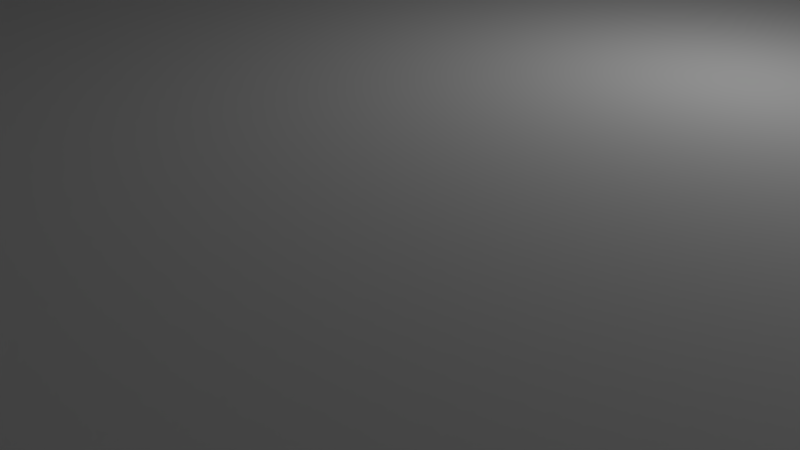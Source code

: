 # Source: mix1.blend  (saved by Blender 2.79.0; exported with 4.5.12 LTS)
import bpy
from mathutils import Matrix  # noqa: F401  (used for matrix-valued properties, if any)

bpy.ops.wm.read_factory_settings(use_empty=True)
scene = bpy.context.scene
scene.name = 'Scene'

# ---- collections
col_collection_1 = bpy.data.collections.new('Collection 1'); scene.collection.children.link(col_collection_1)

# ---- materials (node trees are filled in below, after node groups)
mat_material = bpy.data.materials.new('Material')
mat_material.alpha_threshold = 0.0
mat_material.use_transparent_shadow = False
mat_material.roughness = 0.5
mat_material.line_color = (0.0, 0.0, 0.0, 1.0)

# ---- material node trees

# ---- world
world_world = bpy.data.worlds.new('World'); scene.world = world_world
world_world.color = (0.05088, 0.05088, 0.05088)
world_world.use_sun_shadow = False
world_world.sun_shadow_jitter_overblur = 0.0
world_world.cycles.sampling_method = 'MANUAL'

# ---- cameras
cam_camera = bpy.data.cameras.new('Camera')
cam_camera.clip_end = 100.0
cam_camera.lens = 35.0
cam_camera.sensor_width = 32.0
cam_camera.sensor_height = 18.0
cam_camera.ortho_scale = 7.314
cam_camera.dof.focus_distance = 0.0
cam_camera.dof.aperture_fstop = 128.0

# ---- lights
light_lamp = bpy.data.lights.new('Lamp', 'POINT')
light_lamp.transmission_factor = 0.0
light_lamp.cutoff_distance = 30.0
light_lamp.energy = 100.0
light_lamp.shadow_buffer_clip_start = 1.001
light_lamp.shadow_soft_size = 0.1
light_lamp.shadow_maximum_resolution = 0.006
light_lamp.use_absolute_resolution = True

# ---- meshes
me_cube_001 = bpy.data.meshes.new('Cube.001')
me_cube_001.from_pydata([(6.4, -7.6, 2.5), (6.4, 7.6, 2.5), (-6.4, 7.6, 2.5), (0.6, -0.2, 10.0), (0.2, -0.2, 10.0), (0.0, -2.132e-15, 10.0), (0.6, 0.2, 10.0), (0.2, 0.2, 10.0), (0.8, 0.0, 10.0), (0.2, 0.6, 10.0), (0.6, 0.6, 10.0), (0.6, 1.0, 10.0), (0.2, 1.0, 10.0), (0.2, 1.4, 10.0), (0.6, 1.4, 10.0), (0.6, 1.8, 10.0), (0.2, 1.8, 10.0), (-0.2, 1.8, 10.0), (1.0, 1.8, 10.0), (1.0, 2.6, 10.0), (0.6, 2.6, 10.0), (0.4, 2.4, 10.0), (0.2, 2.6, 10.0), (-0.2, 2.6, 10.0), (0.2, -0.6, 10.0), (0.6, -0.6, 10.0), (0.6, -1.0, 10.0), (0.2, -1.0, 10.0), (0.2, -1.4, 10.0), (0.6, -1.4, 10.0), (0.6, -1.8, 10.0), (0.2, -1.8, 10.0), (-0.2, -1.8, 10.0), (1.0, -1.8, 10.0), (1.0, -2.6, 10.0), (0.6, -2.6, 10.0), (0.4, -2.4, 10.0), (0.2, -2.6, 10.0), (-0.2, -2.6, 10.0), (-1.4, 2.6, 10.0), (-1.8, 2.6, 10.0), (-2.0, 2.4, 10.0), (-2.2, 2.6, 10.0), (-2.6, 2.6, 10.0), (-2.6, 1.8, 10.0), (-1.4, 1.8, 10.0), (-1.8, 1.8, 10.0), (-2.2, 1.8, 10.0), (-2.4, 1.4, 10.0), (-1.8, 1.4, 10.0), (-1.8, 1.0, 10.0), (-2.2, 1.0, 10.0), (-2.2, 0.6, 10.0), (-1.8, 0.6, 10.0), (-1.8, 0.2, 10.0), (-1.6, -1.49e-08, 10.0), (-1.8, -0.2, 10.0), (-2.2, -0.2, 10.0), (-2.4, -1.49e-08, 10.0), (-2.2, 0.2, 10.0), (-2.8, 0.6, 10.0), (-2.6, 0.6, 10.0), (-2.4, 1.0, 10.0), (-2.6, 1.0, 10.0), (-2.2, -0.6, 10.0), (-1.8, -0.6, 10.0), (-1.8, -1.0, 10.0), (-2.2, -1.0, 10.0), (-2.2, -1.4, 10.0), (-1.8, -1.4, 10.0), (-1.8, -1.8, 10.0), (-2.2, -1.8, 10.0), (-2.6, -1.8, 10.0), (-1.4, -1.8, 10.0), (-1.4, -2.6, 10.0), (-1.8, -2.6, 10.0), (-2.0, -2.4, 10.0), (-2.2, -2.6, 10.0), (-2.6, -2.6, 10.0), (-2.8, 0.2, 10.0), (-3.0, -0.2, 10.0), (-3.2, -0.2, 10.0), (-3.0, 0.2, 10.0), (-3.2, -0.6, 10.0), (-3.4, -1.0, 10.0), (-3.6, -1.0, 10.0), (-3.4, -0.6, 10.0), (-3.6, -1.4, 10.0), (-3.8, -1.8, 10.0), (-4.0, -1.4, 10.0), (-4.0, -1.0, 10.0), (-4.2, -0.6, 10.0), (-4.4, -0.6, 10.0), (-4.2, -1.0, 10.0), (-4.4, -0.2, 10.0), (-4.6, 0.2, 10.0), (-4.8, 0.2, 10.0), (-4.6, -0.2, 10.0), (-4.8, 0.6, 10.0), (-5.0, 1.0, 10.0), (-5.2, 1.0, 10.0), (-5.0, 0.6, 10.0), (-5.2, 1.4, 10.0), (-5.4, 1.8, 10.0), (-5.8, 1.8, 10.0), (-5.8, 1.4, 10.0), (-6.2, 1.8, 10.0), (-5.0, 1.8, 10.0), (-5.0, 2.6, 10.0), (-5.4, 2.6, 10.0), (-5.6, 2.4, 10.0), (-5.8, 2.6, 10.0), (-6.2, 2.6, 10.0), (-5.8, 1.0, 10.0), (-5.4, 1.0, 10.0), (-5.4, 0.6, 10.0), (-5.8, 0.6, 10.0), (-5.8, 0.2, 10.0), (-5.4, 0.2, 10.0), (-5.2, -1.49e-08, 10.0), (-5.4, -0.2, 10.0), (-5.8, -0.2, 10.0), (-6.0, -1.49e-08, 10.0), (-5.8, -0.6, 10.0), (-5.8, -1.0, 10.0), (-5.4, -1.0, 10.0), (-5.4, -0.6, 10.0), (-5.8, -1.4, 10.0), (-6.2, -1.8, 10.0), (-6.2, -2.6, 10.0), (-5.4, -1.4, 10.0), (-5.0, -1.8, 10.0), (-5.0, -2.6, 10.0), (-5.4, -2.6, 10.0), (-5.6, -2.4, 10.0), (-5.8, -2.6, 10.0), (2.2, 1.8, 10.0), (2.2, 2.6, 10.0), (2.6, 2.6, 10.0), (2.8, 2.4, 10.0), (3.0, 2.6, 10.0), (3.4, 2.6, 10.0), (3.4, 1.8, 10.0), (3.0, 1.8, 10.0), (3.0, 1.4, 10.0), (2.6, 1.4, 10.0), (2.6, 1.8, 10.0), (3.0, 1.0, 10.0), (3.4, 1.0, 10.0), (3.8, 0.6, 10.0), (3.4, 0.6, 10.0), (3.8, 0.2, 10.0), (4.6, 0.2, 10.0), (4.8, -1.49e-08, 10.0), (4.6, -0.2, 10.0), (3.8, -0.2, 10.0), (3.6, -1.49e-08, 10.0), (4.6, 0.6, 10.0), (5.0, 1.0, 10.0), (5.4, 1.0, 10.0), (5.0, 0.6, 10.0), (5.4, 1.4, 10.0), (5.4, 1.8, 10.0), (5.8, 1.8, 10.0), (5.8, 1.4, 10.0), (5.0, 1.8, 10.0), (3.8, -0.6, 10.0), (3.4, -0.6, 10.0), (3.0, -1.0, 10.0), (3.4, -1.0, 10.0), (3.0, -1.4, 10.0), (3.0, -1.8, 10.0), (2.6, -1.4, 10.0), (3.4, -1.8, 10.0), (3.4, -2.6, 10.0), (3.0, -2.6, 10.0), (2.8, -2.4, 10.0), (2.6, -2.6, 10.0), (2.2, -2.6, 10.0), (4.6, -0.6, 10.0), (5.0, -0.6, 10.0), (5.4, -1.0, 10.0), (5.0, -1.0, 10.0), (5.4, -1.4, 10.0), (5.8, -1.4, 10.0), (5.8, -1.8, 10.0), (5.4, -1.8, 10.0), (5.0, -1.8, 10.0), (5.0, -2.6, 10.0), (5.4, -2.6, 10.0), (5.6, -2.4, 10.0), (5.8, -2.6, 10.0), (6.2, -2.6, 10.0), (6.2, -1.8, 10.0), (6.2, 1.8, 10.0), (6.2, 2.6, 10.0), (5.8, 2.6, 10.0), (5.6, 2.4, 10.0), (5.4, 2.6, 10.0), (5.0, 2.6, 10.0), (-5.8, -1.8, 10.0), (-5.4, -1.8, 10.0), (-7.6, -8.4, 2.5), (7.6, -8.4, 2.5), (-7.6, 8.4, 2.5), (7.6, 8.4, 2.5), (8.0, -8.4, 2.5), (8.0, 8.4, 2.5), (8.4, 7.6, 2.5), (8.4, -7.6, 2.5), (8.4, -8.0, 2.5), (-7.6, 8.8, 2.5), (-7.6, 8.8, 10.0), (-8.0, -8.4, 2.5), (-8.0, 8.4, 2.5), (-8.4, 7.6, 2.5), (-8.4, -7.6, 2.5), (-8.4, 8.0, 2.5), (8.0, 7.6, -2.5), (7.6, -8.0, -2.5), (7.6, 8.0, -2.5), (8.0, -8.0, -2.5), (8.0, 8.0, -2.5), (-8.4, -8.0, 2.5), (-8.4, -8.4, 2.5), (-8.4, -8.8, 10.0), (8.4, 8.0, 2.5), (8.4, 8.4, 2.5), (8.4, -8.4, 2.5), (8.8, -8.4, 2.5), (7.6, 8.8, 2.5), (7.6, 8.8, 10.0), (8.0, 8.8, 10.0), (8.0, 8.8, 2.5), (-8.0, 8.8, 10.0), (-8.0, 8.8, 2.5), (8.8, 7.6, 10.0), (8.8, 7.6, 2.5), (8.8, -7.6, 2.5), (8.8, -3.572, 10.0), (8.8, -7.6, 10.0), (8.8, 4.936, 10.0), (8.8, -8.0, 10.0), (8.8, -8.0, 2.5), (8.8, 8.0, 10.0), (8.8, 8.0, 2.5), (8.0, -8.8, 2.5), (7.6, -8.8, 2.5), (-7.6, -8.8, 2.5), (-7.6, -8.8, 10.0), (7.6, -8.8, 10.0), (8.0, -8.8, 10.0), (-8.0, -8.8, 2.5), (-8.0, -8.8, 10.0), (-8.8, 7.6, 2.5), (-8.8, -7.6, 2.5), (-8.8, -7.6, 10.0), (-8.8, 4.676, 10.0), (-8.8, 7.6, 10.0), (-8.8, -3.955, 10.0), (-8.8, -8.0, 2.5), (-8.8, -8.0, 10.0), (-8.8, 8.0, 10.0), (-8.8, 8.0, 2.5), (-8.4, 8.4, 2.5), (-8.4, 8.8, 2.5), (-8.8, 8.4, 10.0), (-8.4, 8.8, 10.0), (-8.6, 8.746, 10.0), (-8.746, 8.6, 10.0), (-8.8, 8.4, 2.5), (-8.746, 8.6, 2.5), (-8.6, 8.746, 2.5), (-8.4, -8.8, 2.5), (-8.8, -8.4, 2.5), (-8.6, -8.746, 2.5), (-8.746, -8.6, 2.5), (-8.8, -8.4, 10.0), (-8.746, -8.6, 10.0), (-8.6, -8.746, 10.0), (8.4, 8.8, 10.0), (8.4, -8.8, 2.5), (8.4, -8.8, 10.0), (8.8, -8.4, 10.0), (8.6, -8.746, 10.0), (8.746, -8.6, 10.0), (8.746, -8.6, 2.5), (8.6, -8.746, 2.5), (7.6, -8.4, -2.5), (8.0, -8.4, -2.5), (8.8, 8.4, 10.0), (8.746, 8.6, 10.0), (8.6, 8.746, 10.0), (8.4, 8.8, 2.5), (8.8, 8.4, 2.5), (8.6, 8.746, 2.5), (8.746, 8.6, 2.5), (-7.6, -8.0, -2.5), (-7.6, -8.4, -2.5), (-7.6, 8.0, -2.5), (7.6, 8.4, -2.5), (-7.6, 8.4, -2.5), (8.0, -7.6, -2.5), (8.4, -8.0, -2.5), (8.0, 8.4, -2.5), (8.4, -7.6, -2.5), (8.4, 7.6, -2.5), (-8.0, 7.6, -2.5), (-8.0, -7.6, -2.5), (-8.4, 8.0, -2.5), (-8.0, 8.0, -2.5), (-8.0, -8.0, -2.5), (-8.0, -8.4, -2.5), (-8.4, 7.6, -2.5), (-8.0, 8.4, -2.5), (-8.4, -7.6, -2.5), (-7.6, 6.4, -52.5), (-7.6, -7.6, -52.5), (-8.0, 7.6, -52.5), (-8.0, -7.6, -52.5), (8.0, -7.6, -52.5), (7.6, -7.6, -52.5), (8.0, 7.6, -52.5), (-7.6, -8.0, -52.5), (7.6, -8.0, -52.5), (7.6, 8.0, -52.5), (-7.6, 8.0, -52.5), (8.0, -8.0, -52.5), (8.0, 8.0, -52.5), (-8.0, -8.0, -52.5), (-8.0, 8.0, -52.5), (-8.4, -8.4, -2.5), (8.4, 8.0, -2.5), (8.4, 8.4, -2.5), (8.4, -8.4, -2.5), (-8.4, 8.4, -2.5), (-8.4, -8.0, -2.5), (-3.8, 8.0, -52.5), (-3.8, 7.6, -52.5), (-1.8, 8.0, -52.5), (-1.8, 7.6, -52.5), (-1.8, 8.0, -28.75), (-3.8, 8.0, -28.75), (-1.8, 7.6, -28.75), (-3.8, 7.6, -28.75), (-2.2, 1.4, 10.0), (-5.4, 1.4, 10.0), (-3.807, -1.4, 10.0), (-1.8, 2.6, 7.5), (-2.0, 2.4, 7.5), (-1.4, 2.6, 7.5), (-2.8, 0.6, 7.5), (-2.6, 0.6, 7.5), (-2.2, 2.6, 7.5), (-2.6, 2.6, 7.5), (-2.6, 1.8, 7.5), (-1.4, 1.8, 7.5), (-2.2, 1.8, 7.5), (-2.4, 1.4, 7.5), (-2.2, 1.4, 7.5), (-1.8, 1.4, 7.5), (-1.8, 1.8, 7.5), (-2.2, -0.6, 7.5), (-1.8, -0.6, 7.5), (-1.8, 1.0, 7.5), (-2.2, 1.0, 7.5), (-2.2, 0.6, 7.5), (-1.8, 0.6, 7.5), (-3.0, -0.2, 7.5), (-3.2, -0.2, 7.5), (-1.8, 0.2, 7.5), (-1.6, -1.49e-08, 7.5), (-1.8, -0.2, 7.5), (-2.2, -0.2, 7.5), (-2.4, -1.49e-08, 7.5), (-2.2, 0.2, 7.5), (-2.4, 1.0, 7.5), (-2.6, 1.0, 7.5), (-1.8, -1.0, 7.5), (-2.2, -1.0, 7.5), (-2.8, 0.2, 7.5), (-2.2, -1.4, 7.5), (-1.8, -1.4, 7.5), (-1.8, -1.8, 7.5), (-2.2, -1.8, 7.5), (-4.2, -0.6, 7.5), (-4.4, -0.6, 7.5), (-2.6, -1.8, 7.5), (-1.4, -1.8, 7.5), (-1.4, -2.6, 7.5), (-1.8, -2.6, 7.5), (-2.0, -2.4, 7.5), (-2.2, -2.6, 7.5), (-2.6, -2.6, 7.5), (-4.0, -1.0, 7.5), (-3.2, -0.6, 7.5), (-3.4, -1.0, 7.5), (-3.6, -1.0, 7.5), (-3.4, -0.6, 7.5), (-5.0, 2.6, 7.5), (-5.4, 2.6, 7.5), (-3.6, -1.4, 7.5), (-3.8, -1.8, 7.5), (-4.0, -1.4, 7.5), (-3.807, -1.4, 7.5), (-3.0, 0.2, 7.5), (-4.2, -1.0, 7.5), (-5.0, 1.8, 7.5), (-4.6, 0.2, 7.5), (-4.8, 0.2, 7.5), (-4.6, -0.2, 7.5), (-6.2, 1.8, 7.5), (-4.8, 0.6, 7.5), (-5.0, 1.0, 7.5), (-5.2, 1.0, 7.5), (-5.0, 0.6, 7.5), (-5.2, 1.4, 7.5), (-5.4, 1.8, 7.5), (-5.8, 1.8, 7.5), (-5.8, 1.4, 7.5), (-5.4, 1.4, 7.5), (-4.4, -0.2, 7.5), (-5.6, 2.4, 7.5), (-5.8, 2.6, 7.5), (-6.2, 2.6, 7.5), (-5.8, 1.0, 7.5), (-5.4, 1.0, 7.5), (-5.4, 0.6, 7.5), (-5.8, 0.6, 7.5), (-5.8, 0.2, 7.5), (-5.4, 0.2, 7.5), (-5.2, -1.49e-08, 7.5), (-5.4, -0.2, 7.5), (-5.8, -0.2, 7.5), (-6.0, -1.49e-08, 7.5), (-5.8, -0.6, 7.5), (-5.8, -1.0, 7.5), (-5.4, -1.0, 7.5), (-5.4, -0.6, 7.5), (-6.2, -1.8, 7.5), (-6.2, -2.6, 7.5), (-5.4, -1.4, 7.5), (-5.8, -1.4, 7.5), (-5.0, -1.8, 7.5), (-5.0, -2.6, 7.5), (-5.4, -2.6, 7.5), (-5.6, -2.4, 7.5), (-5.8, -2.6, 7.5), (-5.8, -1.8, 7.5), (-5.4, -1.8, 7.5), (-6.517e-08, -2.132e-15, 7.5), (0.2, -0.2, 7.5), (0.2, 0.2, 7.5), (0.6, -0.2, 7.5), (0.8, 0.0, 7.5), (0.6, 0.2, 7.5), (0.6, 0.6, 7.5), (0.6, 1.0, 7.5), (0.2, 1.0, 7.5), (0.2, 0.6, 7.5), (0.2, 1.4, 7.5), (0.6, 1.4, 7.5), (0.6, 1.8, 7.5), (0.2, 1.8, 7.5), (-0.2, 1.8, 7.5), (1.0, 1.8, 7.5), (1.0, 2.6, 7.5), (0.6, 2.6, 7.5), (0.4, 2.4, 7.5), (0.2, 2.6, 7.5), (-0.2, 2.6, 7.5), (0.6, -0.6, 7.5), (0.6, -1.0, 7.5), (0.2, -1.0, 7.5), (0.2, -0.6, 7.5), (0.2, -1.4, 7.5), (0.6, -1.4, 7.5), (0.6, -1.8, 7.5), (0.2, -1.8, 7.5), (-0.2, -1.8, 7.5), (1.0, -1.8, 7.5), (1.0, -2.6, 7.5), (0.6, -2.6, 7.5), (0.4, -2.4, 7.5), (0.2, -2.6, 7.5), (-0.2, -2.6, 7.5), (4.2, -0.2, 10.0), (4.2, 0.2, 10.0), (3.4, -0.6, 7.5), (3.0, -1.0, 7.5), (2.2, 2.6, 7.5), (2.6, 2.6, 7.5), (2.2, 1.8, 7.5), (2.8, 2.4, 7.5), (3.0, 2.6, 7.5), (3.4, 2.6, 7.5), (3.4, 1.8, 7.5), (4.2, 0.2, 7.5), (4.6, 0.2, 7.5), (3.0, 1.8, 7.5), (3.0, 1.4, 7.5), (2.6, 1.4, 7.5), (2.6, 1.8, 7.5), (4.6, 0.6, 7.5), (5.0, 1.0, 7.5), (3.0, 1.0, 7.5), (3.4, 1.0, 7.5), (3.8, 0.6, 7.5), (3.4, 0.6, 7.5), (4.8, -1.28e-08, 7.5), (4.6, -0.2, 7.5), (4.2, -0.2, 7.5), (3.8, -0.2, 7.5), (3.6, -1.28e-08, 7.5), (3.8, 0.2, 7.5), (5.4, 1.0, 7.5), (5.0, 0.6, 7.5), (3.8, -0.6, 7.5), (5.4, 1.4, 7.5), (5.4, 1.8, 7.5), (5.8, 1.8, 7.5), (5.8, 1.4, 7.5), (5.0, -0.6, 7.5), (5.4, -1.0, 7.5), (6.2, 2.6, 7.5), (5.8, 2.6, 7.5), (3.4, -1.0, 7.5), (4.6, -0.6, 7.5), (3.0, -1.4, 7.5), (3.0, -1.8, 7.5), (2.6, -1.8, 7.5), (2.6, -1.4, 7.5), (2.2, -1.8, 7.5), (3.4, -1.8, 7.5), (3.4, -2.6, 7.5), (3.0, -2.6, 7.5), (2.8, -2.4, 7.5), (2.6, -2.6, 7.5), (2.2, -2.6, 7.5), (5.0, -1.0, 7.5), (5.4, -1.4, 7.5), (5.8, -1.4, 7.5), (5.8, -1.8, 7.5), (5.4, -1.8, 7.5), (5.0, -1.8, 7.5), (5.0, -2.6, 7.5), (5.4, -2.6, 7.5), (5.6, -2.4, 7.5), (5.8, -2.6, 7.5), (6.2, -2.6, 7.5), (6.2, -1.8, 7.5), (5.0, 1.8, 7.5), (5.0, 2.6, 7.5), (6.2, 1.8, 7.5), (5.6, 2.4, 7.5), (5.4, 2.6, 7.5), (7.6, -6.4, -52.5), (-6.4, -7.6, -52.5), (-7.6, -6.4, 2.5), (-6.4, -7.6, 2.5), (-6.4, -6.4, 2.5), (-7.6, -6.4, -52.5), (-6.4, -6.4, -52.5), (7.6, -6.4, 2.5), (6.4, -6.4, 2.5), (6.4, -7.6, -52.5), (6.4, -6.4, -52.5), (7.6, 6.4, 2.5), (6.4, 6.4, 2.5), (6.4, 6.4, -52.5), (7.6, 6.4, -52.5), (7.6, 7.6, -52.5), (-7.6, 6.4, 2.5), (-6.4, 6.4, 2.5), (-7.6, 7.6, -52.5), (-6.4, 6.4, -52.5), (-5.385, 7.6, -52.5), (0.05753, 7.6, -52.5), (-5.234, 7.6, -20.12), (-0.883, 7.6, -21.67), (7.0, 7.24, -52.5), (6.59, 7.41, -52.5), (6.88, 7.208, -52.5), (6.792, 7.12, -52.5), (6.76, 7.0, -52.5), (7.0, 6.76, -52.5), (6.59, 6.59, -52.5), (6.792, 6.88, -52.5), (6.88, 6.792, -52.5), (7.24, 7.0, -52.5), (7.41, 6.59, -52.5), (7.12, 6.792, -52.5), (7.208, 6.88, -52.5), (7.41, 7.41, -52.5), (7.208, 7.12, -52.5), (7.12, 7.208, -52.5), (7.0, 7.24, -40.0), (6.792, 7.12, -40.0), (6.88, 7.208, -40.0), (7.0, 6.76, -40.0), (6.76, 7.0, -40.0), (6.88, 6.792, -40.0), (6.792, 6.88, -40.0), (7.24, 7.0, -40.0), (7.208, 6.88, -40.0), (7.12, 6.792, -40.0), (7.12, 7.208, -40.0), (7.208, 7.12, -40.0), (-6.76, 7.0, -52.5), (-7.0, 7.24, -52.5), (-6.59, 7.41, -52.5), (-6.792, 7.12, -52.5), (-6.88, 7.208, -52.5), (-7.41, 7.41, -52.5), (-7.12, 7.208, -52.5), (-7.208, 7.12, -52.5), (-7.24, 7.0, -52.5), (-7.0, 6.76, -52.5), (-7.41, 6.59, -52.5), (-7.208, 6.88, -52.5), (-7.12, 6.792, -52.5), (-6.59, 6.59, -52.5), (-6.88, 6.792, -52.5), (-6.792, 6.88, -52.5), (-6.88, 7.208, -40.0), (-6.792, 7.12, -40.0), (-7.0, 7.24, -40.0), (-7.208, 7.12, -40.0), (-7.12, 7.208, -40.0), (-7.0, 6.76, -40.0), (-7.24, 7.0, -40.0), (-7.12, 6.792, -40.0), (-7.208, 6.88, -40.0), (-6.76, 7.0, -40.0), (-6.792, 6.88, -40.0), (-6.88, 6.792, -40.0), (-7.0, -6.76, -52.5), (-7.41, -6.59, -52.5), (-7.12, -6.792, -52.5), (-7.208, -6.88, -52.5), (-7.24, -7.0, -52.5), (-7.0, -7.24, -52.5), (-7.41, -7.41, -52.5), (-7.208, -7.12, -52.5), (-7.12, -7.208, -52.5), (-6.76, -7.0, -52.5), (-6.59, -7.41, -52.5), (-6.88, -7.208, -52.5), (-6.792, -7.12, -52.5), (-6.59, -6.59, -52.5), (-6.792, -6.88, -52.5), (-6.88, -6.792, -52.5), (-7.0, -6.76, -40.0), (-7.208, -6.88, -40.0), (-7.12, -6.792, -40.0), (-7.24, -7.0, -40.0), (-7.12, -7.208, -40.0), (-7.208, -7.12, -40.0), (-6.76, -7.0, -40.0), (-7.0, -7.24, -40.0), (-6.792, -7.12, -40.0), (-6.88, -7.208, -40.0), (-6.88, -6.792, -40.0), (-6.792, -6.88, -40.0), (7.41, -7.41, -52.5), (7.12, -7.208, -52.5), (7.208, -7.12, -52.5), (7.24, -7.0, -52.5), (7.41, -6.59, -52.5), (7.208, -6.88, -52.5), (7.12, -6.792, -52.5), (7.0, -7.24, -52.5), (6.59, -7.41, -52.5), (6.792, -7.12, -52.5), (6.88, -7.208, -52.5), (7.0, -6.76, -52.5), (6.76, -7.0, -52.5), (6.59, -6.59, -52.5), (6.88, -6.792, -52.5), (6.792, -6.88, -52.5), (7.24, -7.0, -40.0), (7.208, -7.12, -40.0), (7.12, -7.208, -40.0), (-6.4, 7.6, -52.5), (7.12, -6.792, -40.0), (7.208, -6.88, -40.0), (7.0, -7.24, -40.0), (6.76, -7.0, -40.0), (6.88, -7.208, -40.0), (6.792, -7.12, -40.0), (6.4, 7.6, -52.5), (7.0, -6.76, -40.0), (6.792, -6.88, -40.0), (6.88, -6.792, -40.0), (2.6, -1.8, 10.0), (2.2, -1.8, 10.0)], [], [(59, 58, 374, 375), (105, 113, 425, 419), (173, 171, 529, 533), (58, 57, 373, 374), (150, 151, 514, 508), (112, 106, 411, 424), (111, 112, 424, 423), (56, 55, 371, 372), (110, 111, 423, 422), (8, 6, 455, 454), (55, 54, 370, 371), (163, 164, 159, 160, 152, 153, 154, 180, 181, 184, 185, 193, 192, 239, 241, 236, 244, 290, 291, 292, 280, 232, 231, 212, 234, 267, 268, 269, 266, 262, 258, 257, 259, 129, 128, 200, 127, 124, 123, 121, 122, 117, 116, 113, 105, 104, 106, 112, 111, 110, 109, 108, 107, 103, 102, 99, 98, 95, 94, 91, 90, 347, 85, 86, 81, 82, 60, 63, 48, 47, 44, 43, 42, 41, 40, 39, 45, 46, 49, 50, 53, 54, 55, 56, 65, 66, 69, 70, 73, 32, 31, 28, 27, 24, 4, 5, 7, 9, 12, 13, 16, 17, 23, 22, 21, 20, 19, 18, 15, 14, 11, 10, 6, 8, 3, 25, 26, 29, 172, 168, 167, 155, 156, 151, 150, 147, 145, 146, 136, 137, 138, 139, 140, 141, 142, 143, 144, 148, 149, 487, 157, 158, 161, 162, 165, 199, 198, 197, 196, 195, 194), (99, 102, 416, 413), (109, 110, 422, 400), (106, 104, 418, 411), (51, 52, 366, 365), (104, 105, 419, 418), (49, 46, 361, 360), (102, 103, 417, 416), (47, 48, 358, 357), (100, 101, 415, 414), (45, 39, 350, 356), (98, 99, 413, 412), (19, 20, 467, 466), (192, 193, 550, 549), (486, 179, 527, 511), (31, 32, 479, 478), (184, 181, 523, 541), (3, 8, 454, 453), (142, 141, 495, 496), (191, 192, 549, 548), (166, 486, 511, 517), (207, 205, 230, 233), (202, 203, 247, 248), (220, 222, 328, 325), (223, 216, 315, 336), (234, 235, 265, 267), (202, 213, 312, 298), (230, 231, 232, 233), (222, 218, 322, 328), (339, 341, 342, 337, 326, 299, 220, 325), (203, 206, 246, 247), (210, 209, 238, 243), (243, 242, 283, 229), (294, 227, 293, 295, 296), (224, 223, 336, 331), (204, 205, 300, 301), (209, 210, 303, 305), (302, 221, 327, 320), (205, 204, 211, 230), (217, 215, 254, 263), (261, 260, 274, 277), (235, 214, 264, 265), (227, 226, 332, 333), (218, 302, 320, 322), (203, 202, 298, 288), (205, 207, 304, 300), (226, 208, 306, 332), (213, 252, 273, 224), (224, 273, 275, 276, 274), (252, 253, 225, 273), (297, 219, 288, 298), (245, 226, 227, 294), (266, 270, 263, 262), (210, 243, 229, 228), (211, 212, 231, 230), (212, 211, 235, 234), (204, 214, 235, 211), (236, 237, 245, 244), (237, 236, 241, 239, 240, 238), (238, 240, 242, 243), (209, 208, 237, 238), (244, 245, 294, 290), (246, 281, 282, 251), (208, 226, 245, 237), (247, 250, 249, 248), (250, 247, 246, 251), (248, 249, 253, 252), (223, 224, 274, 260), (213, 202, 248, 252), (255, 256, 259, 257, 258, 254), (256, 255, 260, 261), (254, 258, 262, 263), (215, 216, 255, 254), (216, 223, 260, 255), (216, 215, 313, 315), (265, 264, 270, 271, 272), (264, 217, 263, 270), (267, 265, 272, 268), (268, 272, 271, 269), (269, 271, 270, 266), (221, 219, 324, 327), (273, 225, 279, 275), (275, 279, 278, 276), (276, 278, 277, 274), (207, 233, 293, 227), (228, 229, 286, 287, 281), (210, 228, 334, 303), (282, 281, 287, 284), (284, 287, 286, 285), (285, 286, 229, 283), (233, 232, 280, 293), (290, 294, 296, 291), (291, 296, 295, 292), (292, 295, 293, 280), (264, 214, 314, 335), (206, 228, 281, 246), (297, 298, 312, 311), (288, 219, 221, 289), (220, 299, 301, 300), (220, 300, 304, 222), (218, 222, 332, 306), (221, 302, 305, 303), (302, 218, 306, 305), (307, 308, 315, 313), (308, 311, 336, 315), (310, 307, 313, 309), (301, 299, 310, 314), (571, 325, 328, 322), (317, 557, 565, 321, 324, 323), (321, 556, 570, 571, 322, 320), (571, 690, 577, 340, 339, 325), (574, 316, 561, 317, 319, 318), (324, 321, 320, 327), (326, 574, 318, 330), (317, 323, 329, 319), (314, 310, 309, 335), (311, 312, 331, 336), (303, 334, 289, 221), (333, 332, 222, 304), (217, 264, 335, 309), (308, 307, 318, 319), (206, 203, 288, 289), (228, 206, 289, 334), (215, 217, 309, 313), (311, 308, 319, 329), (307, 310, 330, 318), (219, 297, 323, 324), (297, 311, 329, 323), (213, 224, 331, 312), (310, 299, 326, 330), (214, 204, 301, 314), (208, 209, 305, 306), (207, 227, 333, 304), (341, 343, 344, 342), (337, 338, 576, 683, 574, 326), (338, 337, 342, 344), (339, 340, 343, 341), (43, 44, 355, 354), (42, 43, 354, 353), (96, 97, 410, 409), (41, 42, 353, 349), (97, 92, 386, 410), (107, 108, 399, 407), (60, 82, 405, 351), (92, 93, 406, 386), (81, 86, 398, 369), (71, 72, 387, 384), (67, 68, 381, 379), (127, 200, 448, 442), (57, 64, 362, 373), (52, 59, 375, 366), (89, 88, 402, 403), (88, 87, 401, 402), (79, 61, 352, 380), (108, 109, 400, 399), (83, 80, 368, 395), (86, 85, 397, 398), (129, 135, 447, 440), (87, 84, 396, 401), (440, 447, 446, 445, 444, 443, 449, 441, 437, 438, 432, 431, 430, 427, 426, 420, 414, 415, 409, 410, 386, 406, 403, 402, 401, 396, 395, 368, 380, 352, 376, 359, 365, 366, 375, 374, 373, 362, 379, 381, 384, 387, 393, 392, 391, 390, 389, 388, 383, 382, 378, 363, 372, 371, 370, 367, 364, 360, 361, 356, 350, 348, 349, 353, 354, 355, 357, 358, 377, 351, 405, 369, 398, 397, 404, 394, 385, 421, 408, 412, 413, 416, 417, 407, 399, 400, 422, 423, 424, 411, 418, 419, 425, 428, 429, 434, 433, 435, 436, 442, 448, 439), (78, 72, 71, 68, 67, 64, 57, 58, 59, 52, 51, 345, 62, 61, 79, 80, 83, 84, 87, 88, 89, 93, 92, 97, 96, 101, 100, 346, 114, 115, 118, 119, 120, 126, 125, 130, 201, 131, 132, 133, 134, 135, 129, 259, 256, 261, 277, 278, 279, 225, 253, 249, 250, 251, 282, 284, 285, 283, 242, 240, 239, 192, 191, 190, 189, 188, 187, 186, 183, 182, 179, 486, 166, 169, 170, 171, 173, 174, 175, 176, 177, 178, 34, 35, 36, 37, 38, 32, 73, 74, 75, 76, 77), (200, 128, 439, 448), (40, 41, 349, 348), (116, 117, 429, 428), (115, 114, 426, 427), (121, 123, 435, 433), (53, 50, 364, 367), (201, 130, 441, 449), (124, 127, 442, 436), (61, 62, 376, 352), (91, 94, 421, 385), (63, 60, 351, 377), (119, 118, 430, 431), (66, 65, 363, 378), (120, 119, 431, 432), (73, 70, 383, 388), (80, 79, 380, 368), (122, 121, 433, 434), (101, 96, 409, 415), (70, 69, 382, 383), (123, 124, 436, 435), (95, 98, 412, 408), (345, 51, 365, 359), (125, 126, 438, 437), (54, 53, 367, 370), (62, 345, 359, 376), (82, 81, 369, 405), (94, 95, 408, 421), (74, 73, 388, 389), (44, 47, 357, 355), (117, 122, 434, 429), (50, 49, 360, 364), (75, 74, 389, 390), (114, 346, 420, 426), (103, 107, 407, 417), (113, 116, 428, 425), (46, 45, 356, 361), (346, 100, 414, 420), (76, 75, 390, 391), (48, 63, 377, 358), (128, 129, 440, 439), (65, 56, 372, 363), (77, 76, 391, 392), (347, 90, 394, 404), (78, 77, 392, 393), (118, 115, 427, 430), (69, 66, 378, 382), (85, 347, 404, 397), (72, 78, 393, 387), (126, 120, 432, 438), (132, 131, 443, 444), (68, 71, 384, 381), (130, 125, 437, 441), (133, 132, 444, 445), (64, 67, 379, 362), (131, 201, 449, 443), (39, 40, 348, 350), (134, 133, 445, 446), (90, 91, 385, 394), (84, 83, 395, 396), (93, 89, 403, 406), (135, 134, 446, 447), (15, 18, 465, 462), (18, 19, 466, 465), (4, 24, 474, 451), (28, 31, 478, 475), (27, 28, 475, 473), (7, 5, 450, 452), (13, 12, 458, 460), (25, 3, 453, 471), (5, 4, 451, 450), (458, 459, 452, 450, 451, 474, 473, 475, 478, 479, 485, 484, 483, 482, 481, 480, 477, 476, 472, 471, 453, 454, 455, 456, 457, 461, 462, 465, 466, 467, 468, 469, 470, 464, 463, 460), (33, 30, 477, 480), (20, 21, 468, 467), (17, 16, 463, 464), (34, 33, 480, 481), (21, 22, 469, 468), (29, 26, 472, 476), (35, 34, 481, 482), (22, 23, 470, 469), (10, 11, 457, 456), (36, 35, 482, 483), (9, 7, 452, 459), (23, 17, 464, 470), (37, 36, 483, 484), (6, 10, 456, 455), (26, 25, 471, 472), (12, 9, 459, 458), (38, 37, 484, 485), (32, 38, 485, 479), (24, 27, 473, 474), (14, 15, 462, 461), (11, 14, 461, 457), (16, 13, 460, 463), (30, 29, 476, 477), (141, 140, 494, 495), (195, 196, 525, 524), (190, 191, 548, 547), (138, 137, 490, 491), (140, 139, 493, 494), (189, 190, 547, 546), (155, 167, 488, 512), (139, 138, 491, 493), (181, 180, 522, 523), (188, 189, 546, 545), (180, 154, 510, 522), (164, 163, 520, 521), (187, 188, 545, 544), (182, 183, 540, 539), (163, 194, 553, 520), (170, 169, 526, 528), (162, 161, 518, 519), (168, 172, 531, 489), (185, 184, 541, 542), (160, 159, 515, 516), (521, 520, 553, 524, 525, 554, 555, 552, 551, 519, 518, 504, 503, 497, 507, 506, 500, 499, 496, 495, 494, 493, 491, 490, 492, 502, 501, 505, 508, 514, 513, 512, 488, 489, 531, 530, 529, 528, 526, 517, 511, 527, 539, 540, 543, 544, 545, 546, 547, 548, 549, 550, 542, 541, 523, 522, 510, 509, 498, 516, 515), (183, 186, 543, 540), (186, 187, 544, 543), (144, 143, 499, 500), (487, 149, 507, 497), (193, 185, 542, 550), (179, 182, 539, 527), (148, 144, 500, 506), (157, 487, 497, 503), (199, 165, 551, 552), (161, 158, 504, 518), (171, 170, 528, 529), (146, 145, 501, 502), (152, 160, 516, 498), (158, 157, 503, 504), (159, 164, 521, 515), (194, 195, 524, 553), (533, 529, 530, 532, 538, 537, 536, 535, 534), (137, 136, 492, 490), (196, 197, 554, 525), (145, 147, 505, 501), (149, 148, 506, 507), (197, 198, 555, 554), (174, 173, 533, 534), (136, 146, 502, 492), (175, 174, 534, 535), (147, 150, 508, 505), (165, 162, 519, 551), (176, 175, 535, 536), (143, 142, 496, 499), (177, 176, 536, 537), (153, 152, 498, 509), (167, 168, 489, 488), (178, 177, 537, 538), (154, 153, 509, 510), (694, 530, 531, 172), (156, 155, 512, 513), (198, 199, 552, 555), (169, 166, 517, 526), (151, 156, 513, 514), (558, 560, 562, 561), (559, 560, 558, 572, 573, 2, 1, 568, 567, 563, 564, 0), (0, 564, 566, 565), (560, 559, 557, 562), (659, 656, 657, 655, 653, 654, 652, 662, 663, 658, 660, 661), (562, 557, 646, 645, 649), (557, 317, 642, 641, 646), (561, 562, 649, 636, 637), (317, 561, 637, 640, 642), (686, 688, 689, 687, 692, 693, 691, 684, 685, 680, 681, 682), (568, 1, 690, 569), (564, 563, 556, 566), (556, 321, 664, 667, 668), (321, 565, 672, 671, 664), (565, 566, 677, 676, 672), (566, 556, 668, 675, 677), (567, 568, 569, 570), (573, 572, 316, 575), (603, 604, 605, 599, 601, 602, 600, 597, 598, 596, 606, 607), (570, 569, 586, 585, 590), (571, 570, 590, 589, 593), (690, 571, 593, 580, 581), (569, 690, 581, 584, 586), (2, 573, 575, 683), (626, 624, 625, 633, 634, 635, 629, 631, 632, 630, 627, 628), (683, 575, 621, 608, 610), (575, 316, 618, 617, 621), (316, 574, 613, 616, 618), (340, 577, 579, 578, 576, 338, 344, 343), (690, 1, 2, 683, 576, 578, 579, 577), (316, 572, 558, 561), (0, 565, 557, 559), (567, 570, 556, 563), (580, 582, 581), (582, 583, 581), (583, 584, 581), (584, 587, 586), (587, 588, 586), (588, 585, 586), (585, 591, 590), (591, 592, 590), (592, 589, 590), (589, 594, 593), (594, 595, 593), (595, 580, 593), (584, 600, 602, 587), (587, 602, 601, 588), (588, 601, 599, 585), (603, 589, 592, 604), (604, 592, 591, 605), (605, 591, 585, 599), (596, 580, 595, 606), (606, 595, 594, 607), (607, 594, 589, 603), (600, 584, 583, 597), (597, 583, 582, 598), (598, 582, 580, 596), (608, 611, 610), (611, 612, 610), (612, 609, 610), (609, 614, 613), (614, 615, 613), (615, 616, 613), (616, 619, 618), (619, 620, 618), (620, 617, 618), (617, 622, 621), (622, 623, 621), (623, 608, 621), (608, 633, 625, 611), (611, 625, 624, 612), (612, 624, 626, 609), (630, 616, 615, 627), (627, 615, 614, 628), (628, 614, 609, 626), (617, 629, 635, 622), (622, 635, 634, 623), (623, 634, 633, 608), (616, 630, 632, 619), (619, 632, 631, 620), (620, 631, 629, 617), (574, 683, 610, 609, 613), (636, 638, 637), (638, 639, 637), (639, 640, 637), (640, 643, 642), (643, 644, 642), (644, 641, 642), (641, 647, 646), (647, 648, 646), (648, 645, 646), (645, 650, 649), (650, 651, 649), (651, 636, 649), (641, 659, 661, 647), (647, 661, 660, 648), (648, 660, 658, 645), (652, 636, 651, 662), (662, 651, 650, 663), (663, 650, 645, 658), (640, 655, 657, 643), (643, 657, 656, 644), (644, 656, 659, 641), (655, 640, 639, 653), (653, 639, 638, 654), (654, 638, 636, 652), (671, 665, 664), (665, 666, 664), (666, 667, 664), (667, 669, 668), (669, 670, 668), (670, 675, 668), (676, 673, 672), (673, 674, 672), (674, 671, 672), (675, 678, 677), (678, 679, 677), (679, 676, 677), (667, 680, 685, 669), (669, 685, 684, 670), (670, 684, 691, 675), (687, 676, 679, 692), (692, 679, 678, 693), (693, 678, 675, 691), (671, 686, 682, 665), (665, 682, 681, 666), (666, 681, 680, 667), (686, 671, 674, 688), (688, 674, 673, 689), (689, 673, 676, 687), (695, 178, 538, 532), (532, 530, 694, 695), (29, 30, 33, 34, 178, 695, 694, 172)])
me_cube_001.use_remesh_preserve_volume = False
me_cube_001.use_remesh_preserve_attributes = False
me_cube_001.use_mirror_vertex_groups = False
me_cube_001.update()
me_cube = bpy.data.meshes.new('Cube')
me_cube.from_pydata([(1.0, 1.0, -2.0), (1.0, -1.0, -2.0), (-1.0, -1.0, -2.0), (-1.0, 1.0, -2.0), (1.0, 1.0, 0.0), (1.0, -1.0, 0.0), (-1.0, -1.0, 0.0), (-1.0, 1.0, 0.0)], [], [(0, 1, 2, 3), (4, 7, 6, 5), (0, 4, 5, 1), (1, 5, 6, 2), (2, 6, 7, 3), (4, 0, 3, 7)])
me_cube.materials.append(mat_material)
me_cube.use_remesh_preserve_volume = False
me_cube.use_remesh_preserve_attributes = False
me_cube.use_mirror_vertex_groups = False
me_cube.update()

# ---- objects
ob_cube = bpy.data.objects.new('Cube', me_cube_001)
ob_floor = bpy.data.objects.new('Floor', me_cube)
ob_lamp = bpy.data.objects.new('Lamp', light_lamp)
ob_camera = bpy.data.objects.new('Camera', cam_camera)

# ---- transforms, parenting, visibility, modifiers, constraints
ob_cube.location = (0.0, 0.0, 4.0)
ob_cube.rotation_euler = (-0.0, 3.142, -0.0)
ob_cube.scale = (5.0, 5.0, 0.4)
ob_cube.lineart.crease_threshold = 0.0
ob_floor.location = (0.0, 0.0, 0.0)
ob_floor.scale = (50.0, 50.0, 10.0)
ob_floor.lock_rotations_4d = False
ob_floor.lock_scale = (True, True, True)
ob_floor.empty_display_type = 'ARROWS'
ob_floor.display_type = 'WIRE'
ob_floor.show_transparent = True
ob_floor.lineart.crease_threshold = 0.0
ob_lamp.location = (4.076, 1.005, 5.904)
ob_lamp.rotation_euler = (0.6503, 0.05522, 1.866)
ob_lamp.lock_rotations_4d = False
ob_lamp.empty_display_type = 'ARROWS'
ob_lamp.color = (0.0, 0.0, 0.0, 0.0)
ob_lamp.hide_viewport = True
ob_lamp.lineart.crease_threshold = 0.0
ob_camera.location = (7.481, -6.508, 5.344)
ob_camera.rotation_euler = (1.109, 0.0, 0.8149)
ob_camera.lock_rotations_4d = False
ob_camera.empty_display_type = 'ARROWS'
ob_camera.color = (0.0, 0.0, 0.0, 0.0)
ob_camera.hide_viewport = True
ob_camera.display_type = 'WIRE'
ob_camera.lineart.crease_threshold = 0.0

# ---- collection membership
col_collection_1.objects.link(ob_cube)
col_collection_1.objects.link(ob_floor)
col_collection_1.objects.link(ob_lamp)
col_collection_1.objects.link(ob_camera)

# ---- scene / render settings (as saved in the file)
scene.camera = ob_camera
scene.frame_start = 1; scene.frame_end = 250; scene.frame_set(188)
scene.render.engine = 'BLENDER_EEVEE_NEXT'
scene.render.resolution_percentage = 50
scene.render.dither_intensity = 0.0
scene.cycles.use_denoising = False
scene.cycles.samples = 128
scene.cycles.sampling_pattern = 'TABULATED_SOBOL'
scene.cycles.use_adaptive_sampling = False
scene.cycles.use_light_tree = False
scene.cycles.blur_glossy = 0.0
scene.cycles.sample_clamp_indirect = 0.0
scene.view_settings.view_transform = 'Standard'
scene.unit_settings.scale_length = 0.001
bpy.context.view_layer.update()

